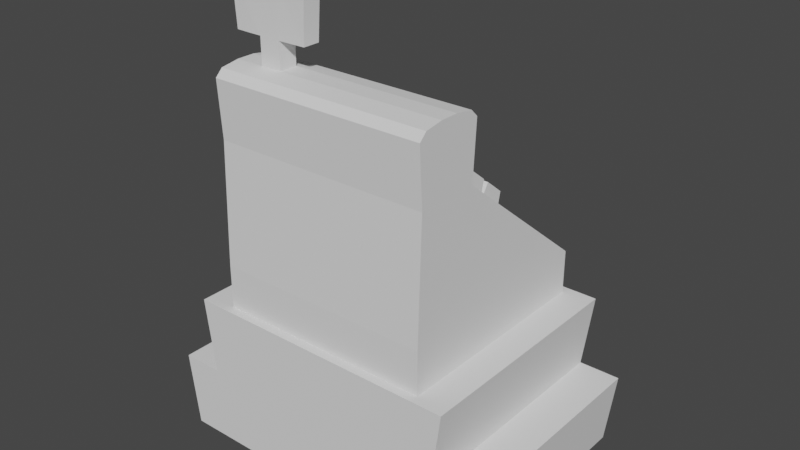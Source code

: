 # Source: cashMachinefile.blend  (saved by Blender 4.0.36; exported with 4.5.12 LTS)
import bpy
from mathutils import Matrix  # noqa: F401  (used for matrix-valued properties, if any)

bpy.ops.wm.read_factory_settings(use_empty=True)
scene = bpy.context.scene
scene.name = 'Scene'

# ---- collections
col_collection = bpy.data.collections.new('Collection'); scene.collection.children.link(col_collection)

# ---- world
world_world = bpy.data.worlds.new('World'); scene.world = world_world
world_world.use_nodes = True; world_world.node_tree.nodes.clear()
_N = world_world.node_tree.nodes; _L = world_world.node_tree.links
n0 = _N.new('ShaderNodeOutputWorld'); n0.name = 'World Output'; n0.location = (300, 300)
n1 = _N.new('ShaderNodeBackground'); n1.name = 'Background'; n1.location = (10, 300)
n1.inputs[0].default_value = (0.05088, 0.05088, 0.05088, 1.0)
_L.new(n1.outputs[0], n0.inputs[0])
n0.is_active_output = True
world_world.color = (0.05088, 0.05088, 0.05088)
world_world.use_sun_shadow = False
world_world.sun_shadow_jitter_overblur = 0.0

# ---- meshes
me_cajregister = bpy.data.meshes.new('cajRegister')
me_cajregister.from_pydata([(-0.6884, -0.2817, 0.7902), (0.6812, -0.2817, 0.7902), (-0.6392, -0.2817, 0.4205), (0.632, -0.2817, 0.4205), (0.6812, 0.8684, 0.7902), (-0.6884, 0.8684, 0.7902), (0.632, 0.8684, 0.4205), (-0.6392, 0.8684, 0.4205), (-0.5366, -0.2397, 0.7902), (-0.5366, -0.2397, 1.003), (-0.5366, 0.8263, 0.7902), (-0.5366, 0.8263, 1.003), (0.5294, -0.2397, 0.7902), (0.5294, -0.2397, 1.003), (0.5294, 0.8263, 0.7902), (0.5294, 0.8263, 1.003), (-0.5366, -0.2202, 1.598), (-0.4989, 0.08888, 1.631), (0.4917, 0.08888, 1.631), (0.5294, -0.2202, 1.598), (-0.5366, -0.1113, 1.926), (-0.5366, -0.2368, 1.877), (-0.5366, -0.02201, 1.926), (-0.4989, 0.1016, 1.844), (-0.5366, 0.06797, 1.912), (0.4917, 0.1016, 1.844), (0.5294, -0.02201, 1.926), (0.5294, 0.06797, 1.912), (-0.5366, -0.2012, 1.912), (0.5294, -0.1113, 1.926), (0.5294, -0.2368, 1.877), (0.5294, -0.2012, 1.912), (-0.6401, 0.8684, 0.7496), (0.6329, 0.8684, 0.7496), (0.5872, 0.8684, 0.4611), (-0.5943, 0.8684, 0.4611), (0.6329, -0.2198, 0.7496), (-0.6401, -0.2198, 0.7496), (-0.5943, -0.2198, 0.4611), (0.5872, -0.2198, 0.4611), (0.8363, -0.2817, 0.4205), (0.8363, 0.8684, 0.4205), (-0.8435, 0.8684, 0.4205), (-0.8435, -0.2817, 0.4205), (0.7888, -0.2817, 0.05633), (0.7888, 0.8684, 0.05633), (-0.7959, 0.8684, 0.05633), (-0.7959, -0.2817, 0.05633), (-0.747, 0.8684, 0.09627), (-0.7917, 0.8684, 0.3806), (0.7845, 0.8684, 0.3806), (0.7399, 0.8684, 0.09627), (-0.7917, -0.2218, 0.3806), (-0.747, -0.2218, 0.09627), (0.7399, -0.2218, 0.09627), (0.7845, -0.2218, 0.3806), (-0.5366, 0.08691, 1.598), (0.5294, 0.08691, 1.598), (0.5294, 0.1036, 1.877), (-0.5366, 0.1036, 1.877), (-0.4989, 0.05268, 1.633), (0.4917, 0.05268, 1.633), (0.4917, 0.06538, 1.846), (-0.4989, 0.06538, 1.846), (-0.3939, -0.02201, 1.923), (-0.3939, -0.1113, 1.923), (-0.2876, -0.02201, 1.923), (-0.2876, -0.1113, 1.923), (-0.2876, -0.1113, 2.053), (-0.3939, -0.1113, 2.053), (-0.3888, -0.02203, 2.078), (-0.2927, -0.02203, 2.078), (-0.1538, -0.1084, 2.053), (-0.5277, -0.1084, 2.053), (-0.4967, -0.02443, 2.078), (-0.1848, -0.02443, 2.078), (-0.1411, -0.1113, 2.285), (-0.5404, -0.1113, 2.285), (-0.5067, -0.02201, 2.26), (-0.1748, -0.02201, 2.26), (-0.3939, -0.1113, 2.285), (-0.3888, -0.02212, 2.26), (-0.2876, -0.1113, 2.285), (-0.2927, -0.02212, 2.26), (-0.3939, -0.02201, 2.053), (-0.2876, -0.02201, 2.053), (-0.5277, -0.02486, 2.053), (-0.1538, -0.02486, 2.053), (-0.2876, -0.02201, 2.285), (-0.1411, -0.02201, 2.285), (-0.5404, -0.02201, 2.285), (-0.3939, -0.02201, 2.285), (-0.3888, -0.04126, 2.078), (-0.3888, -0.04135, 2.26), (-0.2927, -0.04126, 2.078), (-0.2927, -0.04135, 2.26), (-0.4967, -0.04366, 2.078), (-0.1848, -0.04366, 2.078), (-0.1748, -0.04125, 2.26), (-0.5067, -0.04125, 2.26)], [], [(5, 0, 1, 4), (0, 5, 7, 2), (1, 0, 2, 3), (4, 1, 3, 6), (33, 34, 39, 36), (8, 9, 11, 10), (10, 11, 15, 14), (14, 15, 13, 12), (12, 13, 9, 8), (10, 14, 12, 8), (13, 15, 57, 19), (29, 20, 28, 31), (11, 9, 16, 56), (9, 13, 19, 16), (15, 11, 56, 57), (17, 23, 63, 60), (16, 19, 30, 21), (56, 16, 21, 28, 20, 22, 24, 59), (22, 26, 27, 24), (24, 27, 58, 59), (19, 57, 58, 27, 26, 29, 31, 30), (31, 28, 21, 30), (5, 4, 33, 32), (4, 6, 34, 33), (6, 7, 35, 34), (7, 5, 32, 35), (37, 36, 39, 38), (32, 33, 36, 37), (34, 35, 38, 39), (35, 32, 37, 38), (46, 45, 44, 47), (2, 43, 47, 44, 40, 3), (41, 40, 44, 45), (43, 42, 46, 47), (6, 3, 40, 41), (2, 7, 42, 43), (46, 42, 49, 48), (41, 45, 51, 50), (45, 46, 48, 51), (53, 52, 55, 54), (49, 50, 55, 52), (48, 49, 52, 53), (50, 51, 54, 55), (51, 48, 53, 54), (42, 7, 6, 41, 50, 49), (17, 18, 57, 56), (25, 23, 59, 58), (23, 17, 56, 59), (18, 25, 58, 57), (61, 60, 63, 62), (18, 17, 60, 61), (25, 18, 61, 62), (23, 25, 62, 63), (26, 22, 20, 29), (66, 64, 84, 85), (65, 67, 68, 69), (64, 65, 69, 84), (67, 66, 85, 68), (84, 69, 73, 86), (72, 76, 82, 68), (68, 85, 87, 72), (76, 89, 88, 82), (72, 87, 89, 76), (86, 73, 77, 90), (83, 79, 98, 95), (69, 80, 77, 73), (79, 75, 97, 98), (80, 91, 90, 77), (68, 82, 80, 69), (81, 83, 95, 93), (82, 88, 91, 80), (70, 71, 85, 84), (74, 70, 84, 86), (71, 75, 87, 85), (79, 83, 88, 89), (78, 74, 86, 90), (75, 79, 89, 87), (81, 78, 90, 91), (83, 81, 91, 88), (94, 95, 98, 97), (93, 92, 96, 99), (95, 94, 92, 93), (70, 74, 96, 92), (78, 81, 93, 99), (74, 78, 99, 96), (75, 71, 94, 97), (71, 70, 92, 94)])
_uv = me_cajregister.uv_layers.new(name='UVMap')
_uv.uv.foreach_set('vector', [0.125, 0.5, 0.125, 0.75, 0.375, 0.75, 0.375, 0.5, 0.125, 0.75, 0.125, 0.5, 0.125, 0.5, 0.125, 0.75, 0.375, 0.75, 0.125, 0.75, 0.125, 0.75, 0.375, 0.75, 0.375, 0.5, 0.375, 0.75, 0.375, 0.75, 0.375, 0.5, 0.3515, 0.5, 0.3515, 0.5, 0.3515, 0.5, 0.3515, 0.5, 0.375, 0.0, 0.625, 0.0, 0.625, 0.25, 0.375, 0.25, 0.375, 0.25, 0.625, 0.25, 0.625, 0.5, 0.375, 0.5, 0.375, 0.5, 0.625, 0.5, 0.625, 0.75, 0.375, 0.75, 0.375, 0.75, 0.625, 0.75, 0.625, 1.0, 0.375, 1.0, 0.125, 0.5, 0.375, 0.5, 0.375, 0.75, 0.125, 0.75, 0.625, 0.75, 0.625, 0.5, 0.625, 0.5, 0.625, 0.75, 0.625, 0.6572, 0.875, 0.6572, 0.875, 0.75, 0.625, 0.75, 0.625, 0.25, 0.625, 0.0, 0.625, 0.0, 0.625, 0.25, 0.625, 1.0, 0.625, 0.75, 0.625, 0.75, 0.625, 1.0, 0.625, 0.5, 0.625, 0.25, 0.625, 0.25, 0.625, 0.5, 0.625, 0.2707, 0.625, 0.2707, 0.625, 0.2707, 0.625, 0.2707, 0.625, 1.0, 0.625, 0.75, 0.625, 0.75, 0.625, 1.0, 0.625, 0.25, 0.625, 0.0, 0.625, 0.0, 0.625, 0.0275, 0.625, 0.09277, 0.625, 0.1572, 0.625, 0.2225, 0.625, 0.25, 0.875, 0.5928, 0.625, 0.5928, 0.625, 0.5, 0.875, 0.5, 0.625, 0.25, 0.625, 0.5, 0.625, 0.5, 0.625, 0.25, 0.625, 0.75, 0.625, 0.5, 0.625, 0.5, 0.625, 0.5275, 0.625, 0.5928, 0.625, 0.6572, 0.625, 0.7225, 0.625, 0.75, 0.625, 0.75, 0.625, 1.0, 0.625, 1.0, 0.625, 0.75, 0.125, 0.5, 0.375, 0.5, 0.3515, 0.5, 0.1485, 0.5, 0.375, 0.5, 0.375, 0.5, 0.3515, 0.5, 0.3515, 0.5, 0.375, 0.5, 0.125, 0.5, 0.1485, 0.5, 0.3515, 0.5, 0.125, 0.5, 0.125, 0.5, 0.1485, 0.5, 0.1485, 0.5, 0.1485, 0.5, 0.3515, 0.5, 0.3515, 0.5, 0.1485, 0.5, 0.1485, 0.5, 0.3515, 0.5, 0.3515, 0.5, 0.1485, 0.5, 0.3515, 0.5, 0.1485, 0.5, 0.1485, 0.5, 0.3515, 0.5, 0.1485, 0.5, 0.1485, 0.5, 0.1485, 0.5, 0.1485, 0.5, 0.125, 0.5, 0.375, 0.5, 0.375, 0.75, 0.125, 0.75, 0.125, 0.75, 0.125, 0.75, 0.125, 0.75, 0.375, 0.75, 0.375, 0.75, 0.375, 0.75, 0.375, 0.5, 0.375, 0.75, 0.375, 0.75, 0.375, 0.5, 0.125, 0.75, 0.125, 0.5, 0.125, 0.5, 0.125, 0.75, 0.375, 0.5, 0.375, 0.75, 0.375, 0.75, 0.375, 0.5, 0.125, 0.75, 0.125, 0.5, 0.125, 0.5, 0.125, 0.75, 0.125, 0.5, 0.125, 0.5, 0.1335, 0.5, 0.1405, 0.5, 0.375, 0.5, 0.375, 0.5, 0.3595, 0.5, 0.3665, 0.5, 0.375, 0.5, 0.125, 0.5, 0.1405, 0.5, 0.3595, 0.5, 0.1405, 0.5, 0.1335, 0.5, 0.3665, 0.5, 0.3595, 0.5, 0.1335, 0.5, 0.3665, 0.5, 0.3665, 0.5, 0.1335, 0.5, 0.1405, 0.5, 0.1335, 0.5, 0.1335, 0.5, 0.1405, 0.5, 0.3665, 0.5, 0.3595, 0.5, 0.3595, 0.5, 0.3665, 0.5, 0.3595, 0.5, 0.1405, 0.5, 0.1405, 0.5, 0.3595, 0.5, 0.125, 0.5, 0.125, 0.5, 0.375, 0.5, 0.375, 0.5, 0.3665, 0.5, 0.1335, 0.5, 0.625, 0.2707, 0.625, 0.4793, 0.625, 0.5, 0.625, 0.25, 0.625, 0.4793, 0.625, 0.2707, 0.625, 0.25, 0.625, 0.5, 0.625, 0.2707, 0.625, 0.2707, 0.625, 0.25, 0.625, 0.25, 0.625, 0.4793, 0.625, 0.4793, 0.625, 0.5, 0.625, 0.5, 0.625, 0.4793, 0.625, 0.2707, 0.625, 0.2707, 0.625, 0.4793, 0.625, 0.4793, 0.625, 0.2707, 0.625, 0.2707, 0.625, 0.4793, 0.625, 0.4793, 0.625, 0.4793, 0.625, 0.4793, 0.625, 0.4793, 0.625, 0.2707, 0.625, 0.4793, 0.625, 0.4793, 0.625, 0.2707, 0.625, 0.5928, 0.875, 0.5928, 0.875, 0.6572, 0.625, 0.6572, 0.8103, 0.5928, 0.8478, 0.5928, 0.8478, 0.5928, 0.8103, 0.5928, 0.8478, 0.6572, 0.8103, 0.6572, 0.8103, 0.6572, 0.8478, 0.6572, 0.8478, 0.5928, 0.8478, 0.6572, 0.8478, 0.6572, 0.8478, 0.5928, 0.8103, 0.6572, 0.8103, 0.5928, 0.8103, 0.5928, 0.8103, 0.6572, 0.8478, 0.5928, 0.8478, 0.6572, 0.8478, 0.6572, 0.8478, 0.5928, 0.8103, 0.6572, 0.8103, 0.6572, 0.8241, 0.6572, 0.8103, 0.6572, 0.8103, 0.6572, 0.8103, 0.5928, 0.8103, 0.5928, 0.8103, 0.6572, 0.8103, 0.6572, 0.8103, 0.5928, 0.8241, 0.5928, 0.8241, 0.6572, 0.8103, 0.6572, 0.8103, 0.5928, 0.8103, 0.5928, 0.8103, 0.6572, 0.8478, 0.5928, 0.8478, 0.6572, 0.8478, 0.6572, 0.8478, 0.5928, 0.8232, 0.5928, 0.8116, 0.5928, 0.8116, 0.5928, 0.8232, 0.5928, 0.8478, 0.6572, 0.8341, 0.6572, 0.8478, 0.6572, 0.8478, 0.6572, 0.8116, 0.5928, 0.8106, 0.5928, 0.8106, 0.5928, 0.8116, 0.5928, 0.8341, 0.6572, 0.8341, 0.5928, 0.8478, 0.5928, 0.8478, 0.6572, 0.8103, 0.6572, 0.8241, 0.6572, 0.8341, 0.6572, 0.8478, 0.6572, 0.835, 0.5928, 0.8232, 0.5928, 0.8232, 0.5928, 0.835, 0.5928, 0.8241, 0.6572, 0.8241, 0.5928, 0.8341, 0.5928, 0.8341, 0.6572, 0.8469, 0.5928, 0.8112, 0.5928, 0.8103, 0.5928, 0.8478, 0.5928, 0.8476, 0.5928, 0.8469, 0.5928, 0.8478, 0.5928, 0.8478, 0.5928, 0.8112, 0.5928, 0.8106, 0.5928, 0.8103, 0.5928, 0.8103, 0.5928, 0.8116, 0.5928, 0.8232, 0.5928, 0.8241, 0.5928, 0.8103, 0.5928, 0.8466, 0.5928, 0.8476, 0.5928, 0.8478, 0.5928, 0.8478, 0.5928, 0.8106, 0.5928, 0.8116, 0.5928, 0.8103, 0.5928, 0.8103, 0.5928, 0.835, 0.5928, 0.8466, 0.5928, 0.8478, 0.5928, 0.8341, 0.5928, 0.8232, 0.5928, 0.835, 0.5928, 0.8341, 0.5928, 0.8241, 0.5928, 0.8112, 0.5928, 0.8232, 0.5928, 0.8116, 0.5928, 0.8106, 0.5928, 0.835, 0.5928, 0.8469, 0.5928, 0.8476, 0.5928, 0.8466, 0.5928, 0.8232, 0.5928, 0.8112, 0.5928, 0.8469, 0.5928, 0.835, 0.5928, 0.8469, 0.5928, 0.8476, 0.5928, 0.8476, 0.5928, 0.8469, 0.5928, 0.8466, 0.5928, 0.835, 0.5928, 0.835, 0.5928, 0.8466, 0.5928, 0.8476, 0.5928, 0.8466, 0.5928, 0.8466, 0.5928, 0.8476, 0.5928, 0.8106, 0.5928, 0.8112, 0.5928, 0.8112, 0.5928, 0.8106, 0.5928, 0.8112, 0.5928, 0.8469, 0.5928, 0.8469, 0.5928, 0.8112, 0.5928])
_ca = me_cajregister.color_attributes.new('Col', 'BYTE_COLOR', 'CORNER')
_ca.data.foreach_set('color', [1.0, 1.0, 1.0, 1.0, 1.0, 1.0, 1.0, 1.0, 1.0, 1.0, 1.0, 1.0, 1.0, 1.0, 1.0, 1.0, 1.0, 1.0, 1.0, 1.0, 1.0, 1.0, 1.0, 1.0, 1.0, 1.0, 1.0, 1.0, 1.0, 1.0, 1.0, 1.0, 1.0, 1.0, 1.0, 1.0, 1.0, 1.0, 1.0, 1.0, 1.0, 1.0, 1.0, 1.0, 1.0, 1.0, 1.0, 1.0, 1.0, 1.0, 1.0, 1.0, 1.0, 1.0, 1.0, 1.0, 1.0, 1.0, 1.0, 1.0, 1.0, 1.0, 1.0, 1.0, 1.0, 1.0, 1.0, 1.0, 1.0, 1.0, 1.0, 1.0, 1.0, 1.0, 1.0, 1.0, 1.0, 1.0, 1.0, 1.0, 1.0, 1.0, 1.0, 1.0, 1.0, 1.0, 1.0, 1.0, 1.0, 1.0, 1.0, 1.0, 1.0, 1.0, 1.0, 1.0, 1.0, 1.0, 1.0, 1.0, 1.0, 1.0, 1.0, 1.0, 1.0, 1.0, 1.0, 1.0, 1.0, 1.0, 1.0, 1.0, 1.0, 1.0, 1.0, 1.0, 1.0, 1.0, 1.0, 1.0, 1.0, 1.0, 1.0, 1.0, 1.0, 1.0, 1.0, 1.0, 1.0, 1.0, 1.0, 1.0, 1.0, 1.0, 1.0, 1.0, 1.0, 1.0, 1.0, 1.0, 1.0, 1.0, 1.0, 1.0, 1.0, 1.0, 1.0, 1.0, 1.0, 1.0, 1.0, 1.0, 1.0, 1.0, 1.0, 1.0, 1.0, 1.0, 1.0, 1.0, 1.0, 1.0, 1.0, 1.0, 1.0, 1.0, 1.0, 1.0, 1.0, 1.0, 1.0, 1.0, 1.0, 1.0, 1.0, 1.0, 1.0, 1.0, 1.0, 1.0, 1.0, 1.0, 1.0, 1.0, 1.0, 1.0, 1.0, 1.0, 1.0, 1.0, 1.0, 1.0, 1.0, 1.0, 1.0, 1.0, 1.0, 1.0, 1.0, 1.0, 1.0, 1.0, 1.0, 1.0, 1.0, 1.0, 1.0, 1.0, 1.0, 1.0, 1.0, 1.0, 1.0, 1.0, 1.0, 1.0, 1.0, 1.0, 1.0, 1.0, 1.0, 1.0, 1.0, 1.0, 1.0, 1.0, 1.0, 1.0, 1.0, 1.0, 1.0, 1.0, 1.0, 1.0, 1.0, 1.0, 1.0, 1.0, 1.0, 1.0, 1.0, 1.0, 1.0, 1.0, 1.0, 1.0, 1.0, 1.0, 1.0, 1.0, 1.0, 1.0, 1.0, 1.0, 1.0, 1.0, 1.0, 1.0, 1.0, 1.0, 1.0, 1.0, 1.0, 1.0, 1.0, 1.0, 1.0, 1.0, 1.0, 1.0, 1.0, 1.0, 1.0, 1.0, 1.0, 1.0, 1.0, 1.0, 1.0, 1.0, 1.0, 1.0, 1.0, 1.0, 1.0, 1.0, 1.0, 1.0, 1.0, 1.0, 1.0, 1.0, 1.0, 1.0, 1.0, 1.0, 1.0, 1.0, 1.0, 1.0, 1.0, 1.0, 1.0, 1.0, 1.0, 1.0, 1.0, 1.0, 1.0, 1.0, 1.0, 1.0, 1.0, 1.0, 1.0, 1.0, 1.0, 1.0, 1.0, 1.0, 1.0, 1.0, 1.0, 1.0, 1.0, 1.0, 1.0, 1.0, 1.0, 1.0, 1.0, 1.0, 1.0, 1.0, 1.0, 1.0, 1.0, 1.0, 1.0, 1.0, 1.0, 1.0, 1.0, 1.0, 1.0, 1.0, 1.0, 1.0, 1.0, 1.0, 1.0, 1.0, 1.0, 1.0, 1.0, 1.0, 1.0, 1.0, 1.0, 1.0, 1.0, 1.0, 1.0, 1.0, 1.0, 1.0, 1.0, 1.0, 1.0, 1.0, 1.0, 1.0, 1.0, 1.0, 1.0, 1.0, 1.0, 1.0, 1.0, 1.0, 1.0, 1.0, 1.0, 1.0, 1.0, 1.0, 1.0, 1.0, 1.0, 1.0, 1.0, 1.0, 1.0, 1.0, 1.0, 1.0, 1.0, 1.0, 1.0, 1.0, 1.0, 1.0, 1.0, 1.0, 1.0, 1.0, 1.0, 1.0, 1.0, 1.0, 1.0, 1.0, 1.0, 1.0, 1.0, 1.0, 1.0, 1.0, 1.0, 1.0, 1.0, 1.0, 1.0, 1.0, 1.0, 1.0, 1.0, 1.0, 1.0, 1.0, 1.0, 1.0, 1.0, 1.0, 1.0, 1.0, 1.0, 1.0, 1.0, 1.0, 1.0, 1.0, 1.0, 1.0, 1.0, 1.0, 1.0, 1.0, 1.0, 1.0, 1.0, 1.0, 1.0, 1.0, 1.0, 1.0, 1.0, 1.0, 1.0, 1.0, 1.0, 1.0, 1.0, 1.0, 1.0, 1.0, 1.0, 1.0, 1.0, 1.0, 1.0, 1.0, 1.0, 1.0, 1.0, 1.0, 1.0, 1.0, 1.0, 1.0, 1.0, 1.0, 1.0, 1.0, 1.0, 1.0, 1.0, 1.0, 1.0, 1.0, 1.0, 1.0, 1.0, 1.0, 1.0, 1.0, 1.0, 1.0, 1.0, 1.0, 1.0, 1.0, 1.0, 1.0, 1.0, 1.0, 1.0, 1.0, 1.0, 1.0, 1.0, 1.0, 1.0, 1.0, 1.0, 1.0, 1.0, 1.0, 1.0, 1.0, 1.0, 1.0, 1.0, 1.0, 1.0, 1.0, 1.0, 1.0, 1.0, 1.0, 1.0, 1.0, 1.0, 1.0, 1.0, 1.0, 1.0, 1.0, 1.0, 1.0, 1.0, 1.0, 1.0, 1.0, 1.0, 1.0, 1.0, 1.0, 1.0, 1.0, 1.0, 1.0, 1.0, 1.0, 1.0, 1.0, 1.0, 1.0, 1.0, 1.0, 1.0, 1.0, 1.0, 1.0, 1.0, 1.0, 1.0, 1.0, 1.0, 1.0, 1.0, 1.0, 1.0, 1.0, 1.0, 1.0, 1.0, 1.0, 1.0, 1.0, 1.0, 1.0, 1.0, 1.0, 1.0, 1.0, 1.0, 1.0, 1.0, 1.0, 1.0, 1.0, 1.0, 1.0, 1.0, 1.0, 1.0, 1.0, 1.0, 1.0, 1.0, 1.0, 1.0, 1.0, 1.0, 1.0, 1.0, 1.0, 1.0, 1.0, 1.0, 1.0, 1.0, 1.0, 1.0, 1.0, 1.0, 1.0, 1.0, 1.0, 1.0, 1.0, 1.0, 1.0, 1.0, 1.0, 1.0, 1.0, 1.0, 1.0, 1.0, 1.0, 1.0, 1.0, 1.0, 1.0, 1.0, 1.0, 1.0, 1.0, 1.0, 1.0, 1.0, 1.0, 1.0, 1.0, 1.0, 1.0, 1.0, 1.0, 1.0, 1.0, 1.0, 1.0, 1.0, 1.0, 1.0, 1.0, 1.0, 1.0, 1.0, 1.0, 1.0, 1.0, 1.0, 1.0, 1.0, 1.0, 1.0, 1.0, 1.0, 1.0, 1.0, 1.0, 1.0, 1.0, 1.0, 1.0, 1.0, 1.0, 1.0, 1.0, 1.0, 1.0, 1.0, 1.0, 1.0, 1.0, 1.0, 1.0, 1.0, 1.0, 1.0, 1.0, 1.0, 1.0, 1.0, 1.0, 1.0, 1.0, 1.0, 1.0, 1.0, 1.0, 1.0, 1.0, 1.0, 1.0, 1.0, 1.0, 1.0, 1.0, 1.0, 1.0, 1.0, 1.0, 1.0, 1.0, 1.0, 1.0, 1.0, 1.0, 1.0, 1.0, 1.0, 1.0, 1.0, 1.0, 1.0, 1.0, 1.0, 1.0, 1.0, 1.0, 1.0, 1.0, 1.0, 1.0, 1.0, 1.0, 1.0, 1.0, 1.0, 1.0, 1.0, 1.0, 1.0, 1.0, 1.0, 1.0, 1.0, 1.0, 1.0, 1.0, 1.0, 1.0, 1.0, 1.0, 1.0, 1.0, 1.0, 1.0, 1.0, 1.0, 1.0, 1.0, 1.0, 1.0, 1.0, 1.0, 1.0, 1.0, 1.0, 1.0, 1.0, 1.0, 1.0, 1.0, 1.0, 1.0, 1.0, 1.0, 1.0, 1.0, 1.0, 1.0, 1.0, 1.0, 1.0, 1.0, 1.0, 1.0, 1.0, 1.0, 1.0, 1.0, 1.0, 1.0, 1.0, 1.0, 1.0, 1.0, 1.0, 1.0, 1.0, 1.0, 1.0, 1.0, 1.0, 1.0, 1.0, 1.0, 1.0, 1.0, 1.0, 1.0, 1.0, 1.0, 1.0, 1.0, 1.0, 1.0, 1.0, 1.0, 1.0, 1.0, 1.0, 1.0, 1.0, 1.0, 1.0, 1.0, 1.0, 1.0, 1.0, 1.0, 1.0, 1.0, 1.0, 1.0, 1.0, 1.0, 1.0, 1.0, 1.0, 1.0, 1.0, 1.0, 1.0, 1.0, 1.0, 1.0, 1.0, 1.0, 1.0, 1.0, 1.0, 1.0, 1.0, 1.0, 1.0, 1.0, 1.0, 1.0, 1.0, 1.0, 1.0, 1.0, 1.0, 1.0, 1.0, 1.0, 1.0, 1.0, 1.0, 1.0, 1.0, 1.0, 1.0, 1.0, 1.0, 1.0, 1.0, 1.0, 1.0, 1.0, 1.0, 1.0, 1.0, 1.0, 1.0, 1.0, 1.0, 1.0, 1.0, 1.0, 1.0, 1.0, 1.0, 1.0, 1.0, 1.0, 1.0, 1.0, 1.0, 1.0, 1.0, 1.0, 1.0, 1.0, 1.0, 1.0, 1.0, 1.0, 1.0, 1.0, 1.0, 1.0, 1.0, 1.0, 1.0, 1.0, 1.0, 1.0, 1.0, 1.0, 1.0, 1.0, 1.0, 1.0, 1.0, 1.0, 1.0, 1.0, 1.0, 1.0, 1.0, 1.0, 1.0, 1.0, 1.0, 1.0, 1.0, 1.0, 1.0, 1.0, 1.0, 1.0, 1.0, 1.0, 1.0, 1.0, 1.0, 1.0, 1.0, 1.0, 1.0, 1.0, 1.0, 1.0, 1.0, 1.0, 1.0, 1.0, 1.0, 1.0, 1.0, 1.0, 1.0, 1.0, 1.0, 1.0, 1.0, 1.0, 1.0, 1.0, 1.0, 1.0, 1.0, 1.0, 1.0, 1.0, 1.0, 1.0, 1.0, 1.0, 1.0, 1.0, 1.0, 1.0, 1.0, 1.0, 1.0, 1.0, 1.0, 1.0, 1.0, 1.0, 1.0, 1.0, 1.0, 1.0, 1.0, 1.0, 1.0, 1.0, 1.0, 1.0, 1.0, 1.0, 1.0, 1.0, 1.0, 1.0, 1.0, 1.0, 1.0, 1.0, 1.0, 1.0, 1.0, 1.0, 1.0, 1.0, 1.0, 1.0, 1.0, 1.0, 1.0, 1.0, 1.0, 1.0, 1.0, 1.0, 1.0, 1.0, 1.0, 1.0, 1.0, 1.0, 1.0, 1.0, 1.0, 1.0, 1.0, 1.0, 1.0, 1.0, 1.0, 1.0, 1.0, 1.0, 1.0, 1.0, 1.0, 1.0, 1.0, 1.0, 1.0, 1.0, 1.0, 1.0, 1.0, 1.0, 1.0, 1.0, 1.0, 1.0, 1.0, 1.0, 1.0, 1.0, 1.0, 1.0, 1.0, 1.0, 1.0, 1.0, 1.0, 1.0, 1.0, 1.0, 1.0, 1.0, 1.0, 1.0, 1.0, 1.0, 1.0, 1.0, 1.0, 1.0, 1.0, 1.0, 1.0, 1.0, 1.0, 1.0, 1.0, 1.0, 1.0, 1.0, 1.0, 1.0, 1.0, 1.0, 1.0, 1.0, 1.0, 1.0, 1.0, 1.0, 1.0, 1.0, 1.0, 1.0, 1.0, 1.0, 1.0, 1.0, 1.0, 1.0, 1.0, 1.0, 1.0, 1.0, 1.0, 1.0, 1.0, 1.0, 1.0, 1.0, 1.0, 1.0, 1.0, 1.0, 1.0, 1.0, 1.0, 1.0, 1.0, 1.0, 1.0, 1.0, 1.0, 1.0, 1.0, 1.0, 1.0, 1.0, 1.0, 1.0, 1.0, 1.0, 1.0, 1.0, 1.0, 1.0, 1.0, 1.0, 1.0, 1.0, 1.0, 1.0, 1.0, 1.0, 1.0, 1.0, 1.0, 1.0, 1.0, 1.0, 1.0, 1.0, 1.0, 1.0, 1.0, 1.0, 1.0, 1.0, 1.0, 1.0, 1.0, 1.0, 1.0, 1.0, 1.0, 1.0, 1.0, 1.0, 1.0, 1.0, 1.0, 1.0, 1.0, 1.0, 1.0, 1.0, 1.0, 1.0, 1.0, 1.0, 1.0, 1.0, 1.0, 1.0, 1.0, 1.0, 1.0, 1.0, 1.0, 1.0, 1.0, 1.0, 1.0, 1.0, 1.0, 1.0, 1.0, 1.0, 1.0, 1.0, 1.0, 1.0, 1.0, 1.0, 1.0, 1.0, 1.0, 1.0, 1.0, 1.0, 1.0, 1.0, 1.0, 1.0, 1.0, 1.0, 1.0, 1.0, 1.0, 1.0, 1.0, 1.0, 1.0, 1.0, 1.0, 1.0, 1.0, 1.0, 1.0, 1.0, 1.0, 1.0, 1.0, 1.0, 1.0, 1.0, 1.0, 1.0, 1.0, 1.0, 1.0, 1.0, 1.0, 1.0, 1.0, 1.0, 1.0, 1.0, 1.0, 1.0, 1.0, 1.0, 1.0, 1.0, 1.0, 1.0, 1.0, 1.0, 1.0, 1.0, 1.0, 1.0, 1.0, 1.0, 1.0, 1.0, 1.0, 1.0, 1.0, 1.0, 1.0, 1.0, 1.0, 1.0, 1.0, 1.0, 1.0, 1.0, 1.0, 1.0, 1.0, 1.0, 1.0, 1.0, 1.0, 1.0, 1.0, 1.0, 1.0, 1.0, 1.0, 1.0, 1.0, 1.0, 1.0, 1.0, 1.0, 1.0, 1.0, 1.0, 1.0, 1.0, 1.0, 1.0, 1.0, 1.0, 1.0, 1.0, 1.0, 1.0, 1.0, 1.0, 1.0, 1.0, 1.0, 1.0, 1.0, 1.0, 1.0, 1.0, 1.0, 1.0, 1.0, 1.0, 1.0, 1.0, 1.0, 1.0, 1.0, 1.0, 1.0, 1.0, 1.0, 1.0, 1.0, 1.0, 1.0, 1.0, 1.0, 1.0, 1.0, 1.0, 1.0, 1.0, 1.0, 1.0, 1.0, 1.0, 1.0, 1.0, 1.0, 1.0, 1.0, 1.0, 1.0, 1.0, 1.0, 1.0, 1.0, 1.0, 1.0, 1.0, 1.0, 1.0, 1.0, 1.0, 1.0, 1.0, 1.0, 1.0, 1.0, 1.0, 1.0, 1.0, 1.0, 1.0, 1.0, 1.0, 1.0, 1.0, 1.0, 1.0, 1.0, 1.0, 1.0, 1.0, 1.0, 1.0, 1.0, 1.0, 1.0, 1.0, 1.0, 1.0, 1.0, 1.0, 1.0, 1.0, 1.0, 1.0, 1.0, 1.0, 1.0, 1.0, 1.0, 1.0, 1.0, 1.0, 1.0, 1.0, 1.0, 1.0, 1.0, 1.0, 1.0, 1.0, 1.0, 1.0])
me_cajregister.update()
me_cajondinero = bpy.data.meshes.new('cajonDinero')
me_cajondinero.from_pydata([(0.5402, 0.4565, 0.1221), (-0.5402, 0.4565, 0.1221), (-0.5785, 0.5398, -0.1477), (0.5785, 0.5398, -0.1477), (0.5402, -0.4565, 0.1221), (-0.5402, -0.4565, 0.1221), (-0.5785, -0.5398, -0.1477), (0.5785, -0.5398, -0.1477), (0.6168, 0.5398, 0.1221), (-0.6168, 0.5398, 0.1221), (0.6168, -0.5398, 0.1221), (-0.6168, -0.5398, 0.1221), (0.5067, 0.4565, -0.09651), (-0.5067, 0.4565, -0.09651), (0.5067, -0.4565, -0.09651), (-0.5067, -0.4565, -0.09651)], [], [(9, 8, 3, 2), (11, 6, 7, 10), (3, 7, 6, 2), (2, 6, 11, 9), (8, 10, 7, 3), (0, 12, 14, 4), (0, 8, 9, 1), (5, 11, 10, 4), (1, 9, 11, 5), (4, 10, 8, 0), (13, 15, 14, 12), (4, 14, 15, 5), (5, 15, 13, 1), (1, 13, 12, 0)])
_uv = me_cajondinero.uv_layers.new(name='UVMap')
_uv.uv.foreach_set('vector', [0.1485, 0.5, 0.3515, 0.5, 0.3515, 0.5, 0.1485, 0.5, 0.1485, 0.5, 0.1485, 0.5, 0.3515, 0.5, 0.3515, 0.5, 0.3515, 0.5, 0.3515, 0.5, 0.1485, 0.5, 0.1485, 0.5, 0.1485, 0.5, 0.1485, 0.5, 0.1485, 0.5, 0.1485, 0.5, 0.3515, 0.5, 0.3515, 0.5, 0.3515, 0.5, 0.3515, 0.5, 0.3352, 0.5, 0.3352, 0.5, 0.3352, 0.5, 0.3352, 0.5, 0.3352, 0.5, 0.3515, 0.5, 0.1485, 0.5, 0.1648, 0.5, 0.1648, 0.5, 0.1485, 0.5, 0.3515, 0.5, 0.3352, 0.5, 0.1648, 0.5, 0.1485, 0.5, 0.1485, 0.5, 0.1648, 0.5, 0.3352, 0.5, 0.3515, 0.5, 0.3515, 0.5, 0.3352, 0.5, 0.1648, 0.5, 0.1648, 0.5, 0.3352, 0.5, 0.3352, 0.5, 0.3352, 0.5, 0.3352, 0.5, 0.1648, 0.5, 0.1648, 0.5, 0.1648, 0.5, 0.1648, 0.5, 0.1648, 0.5, 0.1648, 0.5, 0.1648, 0.5, 0.1648, 0.5, 0.3352, 0.5, 0.3352, 0.5])
_ca = me_cajondinero.color_attributes.new('Col', 'BYTE_COLOR', 'CORNER')
_ca.data.foreach_set('color', [1.0, 1.0, 1.0, 1.0, 1.0, 1.0, 1.0, 1.0, 1.0, 1.0, 1.0, 1.0, 1.0, 1.0, 1.0, 1.0, 1.0, 1.0, 1.0, 1.0, 1.0, 1.0, 1.0, 1.0, 1.0, 1.0, 1.0, 1.0, 1.0, 1.0, 1.0, 1.0, 1.0, 1.0, 1.0, 1.0, 1.0, 1.0, 1.0, 1.0, 1.0, 1.0, 1.0, 1.0, 1.0, 1.0, 1.0, 1.0, 1.0, 1.0, 1.0, 1.0, 1.0, 1.0, 1.0, 1.0, 1.0, 1.0, 1.0, 1.0, 1.0, 1.0, 1.0, 1.0, 1.0, 1.0, 1.0, 1.0, 1.0, 1.0, 1.0, 1.0, 1.0, 1.0, 1.0, 1.0, 1.0, 1.0, 1.0, 1.0, 1.0, 1.0, 1.0, 1.0, 1.0, 1.0, 1.0, 1.0, 1.0, 1.0, 1.0, 1.0, 1.0, 1.0, 1.0, 1.0, 1.0, 1.0, 1.0, 1.0, 1.0, 1.0, 1.0, 1.0, 1.0, 1.0, 1.0, 1.0, 1.0, 1.0, 1.0, 1.0, 1.0, 1.0, 1.0, 1.0, 1.0, 1.0, 1.0, 1.0, 1.0, 1.0, 1.0, 1.0, 1.0, 1.0, 1.0, 1.0, 1.0, 1.0, 1.0, 1.0, 1.0, 1.0, 1.0, 1.0, 1.0, 1.0, 1.0, 1.0, 1.0, 1.0, 1.0, 1.0, 1.0, 1.0, 1.0, 1.0, 1.0, 1.0, 1.0, 1.0, 1.0, 1.0, 1.0, 1.0, 1.0, 1.0, 1.0, 1.0, 1.0, 1.0, 1.0, 1.0, 1.0, 1.0, 1.0, 1.0, 1.0, 1.0, 1.0, 1.0, 1.0, 1.0, 1.0, 1.0, 1.0, 1.0, 1.0, 1.0, 1.0, 1.0, 1.0, 1.0, 1.0, 1.0, 1.0, 1.0, 1.0, 1.0, 1.0, 1.0, 1.0, 1.0, 1.0, 1.0, 1.0, 1.0, 1.0, 1.0, 1.0, 1.0, 1.0, 1.0, 1.0, 1.0, 1.0, 1.0, 1.0, 1.0, 1.0, 1.0, 1.0, 1.0, 1.0, 1.0, 1.0, 1.0, 1.0, 1.0, 1.0, 1.0, 1.0, 1.0])
me_cajondinero.update()
me_botonnum_008 = bpy.data.meshes.new('botonNum.008')
me_botonnum_008.from_pydata([(-0.08283, -0.09998, 0.007844), (-0.08283, 0.02912, -0.09597), (-0.06291, -0.01359, 0.08348), (0.08283, -0.09998, 0.007844), (0.08283, 0.02912, -0.09597), (0.06291, -0.01359, 0.08348), (0.06291, 0.08445, 0.004639), (-0.06291, 0.08445, 0.004639)], [], [(1, 4, 3, 0), (0, 2, 7, 1), (3, 5, 2, 0), (4, 6, 5, 3), (6, 7, 2, 5), (1, 7, 6, 4)])
_uv = me_botonnum_008.uv_layers.new(name='UVMap')
_uv.uv.foreach_set('vector', [0.125, 0.5, 0.375, 0.5, 0.375, 0.75, 0.125, 0.75, 0.375, 0.0, 0.625, 0.0, 0.625, 0.25, 0.375, 0.25, 0.375, 0.75, 0.625, 0.75, 0.625, 1.0, 0.375, 1.0, 0.375, 0.5, 0.625, 0.5, 0.625, 0.75, 0.375, 0.75, 0.625, 0.5, 0.875, 0.5, 0.875, 0.75, 0.625, 0.75, 0.375, 0.25, 0.625, 0.25, 0.625, 0.5, 0.375, 0.5])
me_botonnum_008.update()
me_botonnum_002 = bpy.data.meshes.new('botonNum.002')
me_botonnum_002.from_pydata([(-0.08283, -0.09998, 0.007844), (-0.08283, 0.02912, -0.09597), (-0.06291, -0.01359, 0.08348), (0.08283, -0.09998, 0.007844), (0.08283, 0.02912, -0.09597), (0.06291, -0.01359, 0.08348), (0.06291, 0.08445, 0.004639), (-0.06291, 0.08445, 0.004639)], [], [(1, 4, 3, 0), (0, 2, 7, 1), (3, 5, 2, 0), (4, 6, 5, 3), (6, 7, 2, 5), (1, 7, 6, 4)])
_uv = me_botonnum_002.uv_layers.new(name='UVMap')
_uv.uv.foreach_set('vector', [0.125, 0.5, 0.375, 0.5, 0.375, 0.75, 0.125, 0.75, 0.375, 0.0, 0.625, 0.0, 0.625, 0.25, 0.375, 0.25, 0.375, 0.75, 0.625, 0.75, 0.625, 1.0, 0.375, 1.0, 0.375, 0.5, 0.625, 0.5, 0.625, 0.75, 0.375, 0.75, 0.625, 0.5, 0.875, 0.5, 0.875, 0.75, 0.625, 0.75, 0.375, 0.25, 0.625, 0.25, 0.625, 0.5, 0.375, 0.5])
me_botonnum_002.update()
me_botonnum_009 = bpy.data.meshes.new('botonNum.009')
me_botonnum_009.from_pydata([(-0.08283, -0.09998, 0.007845), (-0.08283, 0.02912, -0.09597), (-0.06291, -0.01359, 0.08348), (0.08283, -0.09998, 0.007845), (0.08283, 0.02912, -0.09597), (0.06291, -0.01359, 0.08348), (0.06291, 0.08445, 0.00464), (-0.06291, 0.08445, 0.00464)], [], [(1, 4, 3, 0), (0, 2, 7, 1), (3, 5, 2, 0), (4, 6, 5, 3), (6, 7, 2, 5), (1, 7, 6, 4)])
_uv = me_botonnum_009.uv_layers.new(name='UVMap')
_uv.uv.foreach_set('vector', [0.125, 0.5, 0.375, 0.5, 0.375, 0.75, 0.125, 0.75, 0.375, 0.0, 0.625, 0.0, 0.625, 0.25, 0.375, 0.25, 0.375, 0.75, 0.625, 0.75, 0.625, 1.0, 0.375, 1.0, 0.375, 0.5, 0.625, 0.5, 0.625, 0.75, 0.375, 0.75, 0.625, 0.5, 0.875, 0.5, 0.875, 0.75, 0.625, 0.75, 0.375, 0.25, 0.625, 0.25, 0.625, 0.5, 0.375, 0.5])
me_botonnum_009.update()
me_botonnum = bpy.data.meshes.new('botonNum')
me_botonnum.from_pydata([(-0.08283, -0.09998, 0.007845), (-0.08283, 0.02912, -0.09597), (-0.06291, -0.01359, 0.08348), (0.08283, -0.09998, 0.007845), (0.08283, 0.02912, -0.09597), (0.06291, -0.01359, 0.08348), (0.06291, 0.08445, 0.00464), (-0.06291, 0.08445, 0.00464)], [], [(1, 4, 3, 0), (0, 2, 7, 1), (3, 5, 2, 0), (4, 6, 5, 3), (6, 7, 2, 5), (1, 7, 6, 4)])
_uv = me_botonnum.uv_layers.new(name='UVMap')
_uv.uv.foreach_set('vector', [0.125, 0.5, 0.375, 0.5, 0.375, 0.75, 0.125, 0.75, 0.375, 0.0, 0.625, 0.0, 0.625, 0.25, 0.375, 0.25, 0.375, 0.75, 0.625, 0.75, 0.625, 1.0, 0.375, 1.0, 0.375, 0.5, 0.625, 0.5, 0.625, 0.75, 0.375, 0.75, 0.625, 0.5, 0.875, 0.5, 0.875, 0.75, 0.625, 0.75, 0.375, 0.25, 0.625, 0.25, 0.625, 0.5, 0.375, 0.5])
me_botonnum.update()
me_botonnum_007 = bpy.data.meshes.new('botonNum.007')
me_botonnum_007.from_pydata([(-0.08283, -0.09998, 0.007844), (-0.08283, 0.02912, -0.09597), (-0.06291, -0.01359, 0.08348), (0.08283, -0.09998, 0.007844), (0.08283, 0.02912, -0.09597), (0.06291, -0.01359, 0.08348), (0.06291, 0.08445, 0.004639), (-0.06291, 0.08445, 0.004639)], [], [(1, 4, 3, 0), (0, 2, 7, 1), (3, 5, 2, 0), (4, 6, 5, 3), (6, 7, 2, 5), (1, 7, 6, 4)])
_uv = me_botonnum_007.uv_layers.new(name='UVMap')
_uv.uv.foreach_set('vector', [0.125, 0.5, 0.375, 0.5, 0.375, 0.75, 0.125, 0.75, 0.375, 0.0, 0.625, 0.0, 0.625, 0.25, 0.375, 0.25, 0.375, 0.75, 0.625, 0.75, 0.625, 1.0, 0.375, 1.0, 0.375, 0.5, 0.625, 0.5, 0.625, 0.75, 0.375, 0.75, 0.625, 0.5, 0.875, 0.5, 0.875, 0.75, 0.625, 0.75, 0.375, 0.25, 0.625, 0.25, 0.625, 0.5, 0.375, 0.5])
me_botonnum_007.update()
me_botonnum_006 = bpy.data.meshes.new('botonNum.006')
me_botonnum_006.from_pydata([(-0.08283, -0.09998, 0.007844), (-0.08283, 0.02912, -0.09597), (-0.06291, -0.01359, 0.08348), (0.08283, -0.09998, 0.007844), (0.08283, 0.02912, -0.09597), (0.06291, -0.01359, 0.08348), (0.06291, 0.08445, 0.004639), (-0.06291, 0.08445, 0.004639)], [], [(1, 4, 3, 0), (0, 2, 7, 1), (3, 5, 2, 0), (4, 6, 5, 3), (6, 7, 2, 5), (1, 7, 6, 4)])
_uv = me_botonnum_006.uv_layers.new(name='UVMap')
_uv.uv.foreach_set('vector', [0.125, 0.5, 0.375, 0.5, 0.375, 0.75, 0.125, 0.75, 0.375, 0.0, 0.625, 0.0, 0.625, 0.25, 0.375, 0.25, 0.375, 0.75, 0.625, 0.75, 0.625, 1.0, 0.375, 1.0, 0.375, 0.5, 0.625, 0.5, 0.625, 0.75, 0.375, 0.75, 0.625, 0.5, 0.875, 0.5, 0.875, 0.75, 0.625, 0.75, 0.375, 0.25, 0.625, 0.25, 0.625, 0.5, 0.375, 0.5])
me_botonnum_006.update()
me_botonnum_005 = bpy.data.meshes.new('botonNum.005')
me_botonnum_005.from_pydata([(-0.08283, -0.09998, 0.007844), (-0.08283, 0.02912, -0.09597), (-0.06291, -0.01359, 0.08348), (0.08283, -0.09998, 0.007844), (0.08283, 0.02912, -0.09597), (0.06291, -0.01359, 0.08348), (0.06291, 0.08445, 0.004639), (-0.06291, 0.08445, 0.004639)], [], [(1, 4, 3, 0), (0, 2, 7, 1), (3, 5, 2, 0), (4, 6, 5, 3), (6, 7, 2, 5), (1, 7, 6, 4)])
_uv = me_botonnum_005.uv_layers.new(name='UVMap')
_uv.uv.foreach_set('vector', [0.125, 0.5, 0.375, 0.5, 0.375, 0.75, 0.125, 0.75, 0.375, 0.0, 0.625, 0.0, 0.625, 0.25, 0.375, 0.25, 0.375, 0.75, 0.625, 0.75, 0.625, 1.0, 0.375, 1.0, 0.375, 0.5, 0.625, 0.5, 0.625, 0.75, 0.375, 0.75, 0.625, 0.5, 0.875, 0.5, 0.875, 0.75, 0.625, 0.75, 0.375, 0.25, 0.625, 0.25, 0.625, 0.5, 0.375, 0.5])
me_botonnum_005.update()
me_botonnum_003 = bpy.data.meshes.new('botonNum.003')
me_botonnum_003.from_pydata([(-0.08283, -0.09998, 0.007845), (-0.08283, 0.02912, -0.09597), (-0.06291, -0.01359, 0.08348), (0.08283, -0.09998, 0.007845), (0.08283, 0.02912, -0.09597), (0.06291, -0.01359, 0.08348), (0.06291, 0.08445, 0.00464), (-0.06291, 0.08445, 0.00464)], [], [(1, 4, 3, 0), (0, 2, 7, 1), (3, 5, 2, 0), (4, 6, 5, 3), (6, 7, 2, 5), (1, 7, 6, 4)])
_uv = me_botonnum_003.uv_layers.new(name='UVMap')
_uv.uv.foreach_set('vector', [0.125, 0.5, 0.375, 0.5, 0.375, 0.75, 0.125, 0.75, 0.375, 0.0, 0.625, 0.0, 0.625, 0.25, 0.375, 0.25, 0.375, 0.75, 0.625, 0.75, 0.625, 1.0, 0.375, 1.0, 0.375, 0.5, 0.625, 0.5, 0.625, 0.75, 0.375, 0.75, 0.625, 0.5, 0.875, 0.5, 0.875, 0.75, 0.625, 0.75, 0.375, 0.25, 0.625, 0.25, 0.625, 0.5, 0.375, 0.5])
me_botonnum_003.update()
me_botonnum_001 = bpy.data.meshes.new('botonNum.001')
me_botonnum_001.from_pydata([(-0.08283, -0.09998, 0.007845), (-0.08283, 0.02912, -0.09597), (-0.06291, -0.01359, 0.08348), (0.08283, -0.09998, 0.007845), (0.08283, 0.02912, -0.09597), (0.06291, -0.01359, 0.08348), (0.06291, 0.08445, 0.00464), (-0.06291, 0.08445, 0.00464)], [], [(1, 4, 3, 0), (0, 2, 7, 1), (3, 5, 2, 0), (4, 6, 5, 3), (6, 7, 2, 5), (1, 7, 6, 4)])
_uv = me_botonnum_001.uv_layers.new(name='UVMap')
_uv.uv.foreach_set('vector', [0.125, 0.5, 0.375, 0.5, 0.375, 0.75, 0.125, 0.75, 0.375, 0.0, 0.625, 0.0, 0.625, 0.25, 0.375, 0.25, 0.375, 0.75, 0.625, 0.75, 0.625, 1.0, 0.375, 1.0, 0.375, 0.5, 0.625, 0.5, 0.625, 0.75, 0.375, 0.75, 0.625, 0.5, 0.875, 0.5, 0.875, 0.75, 0.625, 0.75, 0.375, 0.25, 0.625, 0.25, 0.625, 0.5, 0.375, 0.5])
me_botonnum_001.update()
me_botonnum_004 = bpy.data.meshes.new('botonNum.004')
me_botonnum_004.from_pydata([(-0.08283, -0.09998, 0.007845), (-0.08283, 0.02912, -0.09597), (-0.06291, -0.01359, 0.08348), (0.08283, -0.09998, 0.007845), (0.08283, 0.02912, -0.09597), (0.06291, -0.01359, 0.08348), (0.06291, 0.08445, 0.00464), (-0.06291, 0.08445, 0.00464)], [], [(1, 4, 3, 0), (0, 2, 7, 1), (3, 5, 2, 0), (4, 6, 5, 3), (6, 7, 2, 5), (1, 7, 6, 4)])
_uv = me_botonnum_004.uv_layers.new(name='UVMap')
_uv.uv.foreach_set('vector', [0.125, 0.5, 0.375, 0.5, 0.375, 0.75, 0.125, 0.75, 0.375, 0.0, 0.625, 0.0, 0.625, 0.25, 0.375, 0.25, 0.375, 0.75, 0.625, 0.75, 0.625, 1.0, 0.375, 1.0, 0.375, 0.5, 0.625, 0.5, 0.625, 0.75, 0.375, 0.75, 0.625, 0.5, 0.875, 0.5, 0.875, 0.75, 0.625, 0.75, 0.375, 0.25, 0.625, 0.25, 0.625, 0.5, 0.375, 0.5])
me_botonnum_004.update()
me_botonenter = bpy.data.meshes.new('botonEnter')
me_botonenter.from_pydata([(-0.1595, -0.09998, 0.007844), (-0.1595, 0.02912, -0.09597), (-0.1211, -0.01359, 0.08348), (0.1595, -0.09998, 0.007844), (0.1595, 0.02912, -0.09597), (0.1211, -0.01359, 0.08348), (0.1211, 0.08445, 0.004639), (-0.1211, 0.08445, 0.004639)], [], [(1, 4, 3, 0), (0, 2, 7, 1), (3, 5, 2, 0), (4, 6, 5, 3), (6, 7, 2, 5), (1, 7, 6, 4)])
_uv = me_botonenter.uv_layers.new(name='UVMap')
_uv.uv.foreach_set('vector', [0.125, 0.5, 0.375, 0.5, 0.375, 0.75, 0.125, 0.75, 0.375, 0.0, 0.625, 0.0, 0.625, 0.25, 0.375, 0.25, 0.375, 0.75, 0.625, 0.75, 0.625, 1.0, 0.375, 1.0, 0.375, 0.5, 0.625, 0.5, 0.625, 0.75, 0.375, 0.75, 0.625, 0.5, 0.875, 0.5, 0.875, 0.75, 0.625, 0.75, 0.375, 0.25, 0.625, 0.25, 0.625, 0.5, 0.375, 0.5])
me_botonenter.update()
me_cajonsopresa = bpy.data.meshes.new('cajonSopresa')
me_cajonsopresa.from_pydata([(0.6713, 0.4565, 0.1221), (-0.6713, 0.4565, 0.1221), (-0.7249, 0.5398, -0.1477), (0.7249, 0.5398, -0.1477), (0.6713, -0.4565, 0.1221), (-0.6713, -0.4565, 0.1221), (-0.7249, -0.5398, -0.1477), (0.7249, -0.5398, -0.1477), (0.7665, 0.5398, 0.1221), (-0.7665, 0.5398, 0.1221), (0.7665, -0.5398, 0.1221), (-0.7665, -0.5398, 0.1221), (0.6349, 0.4565, -0.09651), (-0.6349, 0.4565, -0.09651), (0.6349, -0.4565, -0.09651), (-0.6349, -0.4565, -0.09651)], [], [(9, 8, 3, 2), (11, 6, 7, 10), (3, 7, 6, 2), (2, 6, 11, 9), (8, 10, 7, 3), (0, 12, 14, 4), (0, 8, 9, 1), (5, 11, 10, 4), (1, 9, 11, 5), (4, 10, 8, 0), (13, 15, 14, 12), (4, 14, 15, 5), (5, 15, 13, 1), (1, 13, 12, 0)])
_uv = me_cajonsopresa.uv_layers.new(name='UVMap')
_uv.uv.foreach_set('vector', [0.1485, 0.5, 0.3515, 0.5, 0.3515, 0.5, 0.1485, 0.5, 0.1485, 0.5, 0.1485, 0.5, 0.3515, 0.5, 0.3515, 0.5, 0.3515, 0.5, 0.3515, 0.5, 0.1485, 0.5, 0.1485, 0.5, 0.1485, 0.5, 0.1485, 0.5, 0.1485, 0.5, 0.1485, 0.5, 0.3515, 0.5, 0.3515, 0.5, 0.3515, 0.5, 0.3515, 0.5, 0.3352, 0.5, 0.3352, 0.5, 0.3352, 0.5, 0.3352, 0.5, 0.3352, 0.5, 0.3515, 0.5, 0.1485, 0.5, 0.1648, 0.5, 0.1648, 0.5, 0.1485, 0.5, 0.3515, 0.5, 0.3352, 0.5, 0.1648, 0.5, 0.1485, 0.5, 0.1485, 0.5, 0.1648, 0.5, 0.3352, 0.5, 0.3515, 0.5, 0.3515, 0.5, 0.3352, 0.5, 0.1648, 0.5, 0.1648, 0.5, 0.3352, 0.5, 0.3352, 0.5, 0.3352, 0.5, 0.3352, 0.5, 0.1648, 0.5, 0.1648, 0.5, 0.1648, 0.5, 0.1648, 0.5, 0.1648, 0.5, 0.1648, 0.5, 0.1648, 0.5, 0.1648, 0.5, 0.3352, 0.5, 0.3352, 0.5])
_ca = me_cajonsopresa.color_attributes.new('Col', 'BYTE_COLOR', 'CORNER')
_ca.data.foreach_set('color', [1.0, 1.0, 1.0, 1.0, 1.0, 1.0, 1.0, 1.0, 1.0, 1.0, 1.0, 1.0, 1.0, 1.0, 1.0, 1.0, 1.0, 1.0, 1.0, 1.0, 1.0, 1.0, 1.0, 1.0, 1.0, 1.0, 1.0, 1.0, 1.0, 1.0, 1.0, 1.0, 1.0, 1.0, 1.0, 1.0, 1.0, 1.0, 1.0, 1.0, 1.0, 1.0, 1.0, 1.0, 1.0, 1.0, 1.0, 1.0, 1.0, 1.0, 1.0, 1.0, 1.0, 1.0, 1.0, 1.0, 1.0, 1.0, 1.0, 1.0, 1.0, 1.0, 1.0, 1.0, 1.0, 1.0, 1.0, 1.0, 1.0, 1.0, 1.0, 1.0, 1.0, 1.0, 1.0, 1.0, 1.0, 1.0, 1.0, 1.0, 1.0, 1.0, 1.0, 1.0, 1.0, 1.0, 1.0, 1.0, 1.0, 1.0, 1.0, 1.0, 1.0, 1.0, 1.0, 1.0, 1.0, 1.0, 1.0, 1.0, 1.0, 1.0, 1.0, 1.0, 1.0, 1.0, 1.0, 1.0, 1.0, 1.0, 1.0, 1.0, 1.0, 1.0, 1.0, 1.0, 1.0, 1.0, 1.0, 1.0, 1.0, 1.0, 1.0, 1.0, 1.0, 1.0, 1.0, 1.0, 1.0, 1.0, 1.0, 1.0, 1.0, 1.0, 1.0, 1.0, 1.0, 1.0, 1.0, 1.0, 1.0, 1.0, 1.0, 1.0, 1.0, 1.0, 1.0, 1.0, 1.0, 1.0, 1.0, 1.0, 1.0, 1.0, 1.0, 1.0, 1.0, 1.0, 1.0, 1.0, 1.0, 1.0, 1.0, 1.0, 1.0, 1.0, 1.0, 1.0, 1.0, 1.0, 1.0, 1.0, 1.0, 1.0, 1.0, 1.0, 1.0, 1.0, 1.0, 1.0, 1.0, 1.0, 1.0, 1.0, 1.0, 1.0, 1.0, 1.0, 1.0, 1.0, 1.0, 1.0, 1.0, 1.0, 1.0, 1.0, 1.0, 1.0, 1.0, 1.0, 1.0, 1.0, 1.0, 1.0, 1.0, 1.0, 1.0, 1.0, 1.0, 1.0, 1.0, 1.0, 1.0, 1.0, 1.0, 1.0, 1.0, 1.0, 1.0, 1.0, 1.0, 1.0, 1.0, 1.0])
me_cajonsopresa.update()

# ---- objects
ob_caja = bpy.data.objects.new('caja', me_cajregister)
ob_cajondinero = bpy.data.objects.new('cajonDinero', me_cajondinero)
ob_but_9 = bpy.data.objects.new('But_9', me_botonnum_008)
ob_but_0 = bpy.data.objects.new('But_0', me_botonnum_002)
ob_but_7 = bpy.data.objects.new('But_7', me_botonnum_009)
ob_but_8 = bpy.data.objects.new('But_8', me_botonnum)
ob_but_6 = bpy.data.objects.new('But_6', me_botonnum_007)
ob_but_5 = bpy.data.objects.new('But_5', me_botonnum_006)
ob_but_4 = bpy.data.objects.new('But_4', me_botonnum_005)
ob_but_3 = bpy.data.objects.new('But_3', me_botonnum_003)
ob_but_2 = bpy.data.objects.new('But_2', me_botonnum_001)
ob_but_1 = bpy.data.objects.new('But_1', me_botonnum_004)
ob_but_enter = bpy.data.objects.new('But_Enter', me_botonenter)
ob_cajonsopresa = bpy.data.objects.new('cajonSopresa', me_cajonsopresa)

# ---- transforms, parenting, visibility, modifiers, constraints
ob_caja.location = (0.0, 0.0, 0.0)
ob_cajondinero.location = (0.0, 0.3166, 0.6151)
ob_but_9.location = (-0.2001, 0.2902, 1.505)
ob_but_0.location = (0.01359, 0.6796, 1.192)
ob_but_7.location = (0.01359, 0.2903, 1.505)
ob_but_8.location = (0.2273, 0.2903, 1.505)
ob_but_6.location = (-0.2001, 0.4194, 1.401)
ob_but_5.location = (0.01359, 0.4194, 1.401)
ob_but_4.location = (0.2273, 0.4194, 1.401)
ob_but_3.location = (-0.2001, 0.5485, 1.297)
ob_but_2.location = (0.01359, 0.5485, 1.297)
ob_but_1.location = (0.2273, 0.5485, 1.297)
ob_but_enter.location = (-0.2753, 0.716, 1.162)
ob_cajonsopresa.location = (0.0, 0.3165, 0.2542)

# ---- collection membership
col_collection.objects.link(ob_caja)
col_collection.objects.link(ob_cajondinero)
col_collection.objects.link(ob_but_9)
col_collection.objects.link(ob_but_0)
col_collection.objects.link(ob_but_7)
col_collection.objects.link(ob_but_8)
col_collection.objects.link(ob_but_6)
col_collection.objects.link(ob_but_5)
col_collection.objects.link(ob_but_4)
col_collection.objects.link(ob_but_3)
col_collection.objects.link(ob_but_2)
col_collection.objects.link(ob_but_1)
col_collection.objects.link(ob_but_enter)
col_collection.objects.link(ob_cajonsopresa)

# ---- scene / render settings (as saved in the file)
scene.frame_start = 1; scene.frame_end = 250; scene.frame_set(1)
scene.render.engine = 'CYCLES'
scene.render.image_settings.file_format = 'FFMPEG'
scene.render.image_settings.color_mode = 'RGB'
scene.render.use_single_layer = True
scene.cycles.sampling_pattern = 'TABULATED_SOBOL'
scene.cycles.use_light_tree = False
scene.view_settings.look = 'High Contrast'
scene.view_settings.view_transform = 'Filmic'
bpy.context.view_layer.update()

# ---- added for rendering (the .blend has no active camera and no usable light): camera, sun
cam_auto = bpy.data.cameras.new('AutoCamera')
cam_auto.lens = 50.0
cam_auto.sensor_width = 36.0
cam_auto.clip_end = 1000.0
ob_auto_camera = bpy.data.objects.new('AutoCamera', cam_auto)
scene.collection.objects.link(ob_auto_camera)
ob_auto_camera.location = (2.78916, -3.05797, 3.40481)
ob_auto_camera.rotation_euler = (1.09748, -7.21219e-08, 0.694738)
scene.camera = ob_auto_camera
light_auto_sun = bpy.data.lights.new('AutoSun', 'SUN')
light_auto_sun.energy = 3.0
light_auto_sun.angle = 0.0523599
ob_auto_sun = bpy.data.objects.new('AutoSun', light_auto_sun)
scene.collection.objects.link(ob_auto_sun)
ob_auto_sun.rotation_euler = (0.872665, 0.174533, 0.523599)
bpy.context.view_layer.update()
